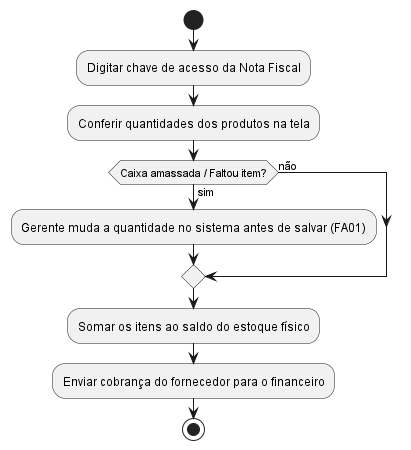

The diagram above was rendered by PlantUML. Its source (embedded in the PNG):
@startuml uc07_registrar_compra
start
:Digitar chave de acesso da Nota Fiscal;
:Conferir quantidades dos produtos na tela;
if (Caixa amassada / Faltou item?) then (sim)
  :Gerente muda a quantidade no sistema antes de salvar (FA01);
else (não)
endif
:Somar os itens ao saldo do estoque físico;
:Enviar cobrança do fornecedor para o financeiro;
stop
@enduml